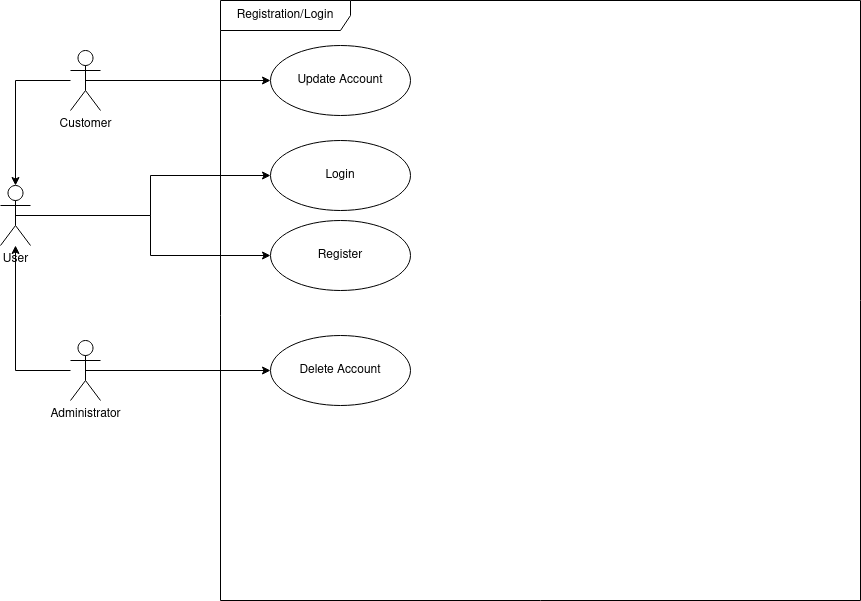

The diagram above was exported from draw.io. Its source (the exported page's mxGraphModel, read from the mxfile embedded in the PNG):
<mxGraphModel dx="1590" dy="1962" grid="1" gridSize="10" guides="1" tooltips="1" connect="1" arrows="1" fold="1" page="1" pageScale="1" pageWidth="827" pageHeight="1169" math="0" shadow="0">
  <root>
    <mxCell id="0" />
    <mxCell id="1" parent="0" />
    <mxCell id="8rBgwBPkQUIoyMie74CR-1" value="Registration/Login" style="shape=umlFrame;whiteSpace=wrap;html=1;width=130;height=30;" parent="1" vertex="1">
      <mxGeometry x="270" y="-1120" width="640" height="600" as="geometry" />
    </mxCell>
    <mxCell id="N2alqbRKXeZHHytXjPun-1" style="edgeStyle=orthogonalEdgeStyle;rounded=0;orthogonalLoop=1;jettySize=auto;html=1;exitX=0.5;exitY=0.5;exitDx=0;exitDy=0;exitPerimeter=0;entryX=0;entryY=0.5;entryDx=0;entryDy=0;" edge="1" parent="1" source="8rBgwBPkQUIoyMie74CR-2" target="8rBgwBPkQUIoyMie74CR-3">
      <mxGeometry relative="1" as="geometry" />
    </mxCell>
    <mxCell id="N2alqbRKXeZHHytXjPun-2" style="edgeStyle=orthogonalEdgeStyle;rounded=0;orthogonalLoop=1;jettySize=auto;html=1;exitX=0.5;exitY=0.5;exitDx=0;exitDy=0;exitPerimeter=0;entryX=0;entryY=0.5;entryDx=0;entryDy=0;" edge="1" parent="1" source="8rBgwBPkQUIoyMie74CR-2" target="8rBgwBPkQUIoyMie74CR-11">
      <mxGeometry relative="1" as="geometry" />
    </mxCell>
    <mxCell id="8rBgwBPkQUIoyMie74CR-2" value="&lt;div&gt;User&lt;/div&gt;" style="shape=umlActor;verticalLabelPosition=bottom;verticalAlign=top;html=1;" parent="1" vertex="1">
      <mxGeometry x="50" y="-935" width="30" height="60" as="geometry" />
    </mxCell>
    <mxCell id="8rBgwBPkQUIoyMie74CR-3" value="Login" style="ellipse;whiteSpace=wrap;html=1;" parent="1" vertex="1">
      <mxGeometry x="320" y="-980" width="140" height="70" as="geometry" />
    </mxCell>
    <mxCell id="8rBgwBPkQUIoyMie74CR-9" value="" style="edgeStyle=orthogonalEdgeStyle;rounded=0;orthogonalLoop=1;jettySize=auto;html=1;" parent="1" source="8rBgwBPkQUIoyMie74CR-4" target="8rBgwBPkQUIoyMie74CR-2" edge="1">
      <mxGeometry relative="1" as="geometry" />
    </mxCell>
    <mxCell id="N2alqbRKXeZHHytXjPun-6" style="edgeStyle=orthogonalEdgeStyle;rounded=0;orthogonalLoop=1;jettySize=auto;html=1;exitX=0.5;exitY=0.5;exitDx=0;exitDy=0;exitPerimeter=0;" edge="1" parent="1" source="8rBgwBPkQUIoyMie74CR-4" target="N2alqbRKXeZHHytXjPun-5">
      <mxGeometry relative="1" as="geometry" />
    </mxCell>
    <mxCell id="8rBgwBPkQUIoyMie74CR-4" value="Administrator" style="shape=umlActor;verticalLabelPosition=bottom;verticalAlign=top;html=1;" parent="1" vertex="1">
      <mxGeometry x="120" y="-780" width="30" height="60" as="geometry" />
    </mxCell>
    <mxCell id="8rBgwBPkQUIoyMie74CR-10" value="" style="edgeStyle=orthogonalEdgeStyle;rounded=0;orthogonalLoop=1;jettySize=auto;html=1;" parent="1" source="8rBgwBPkQUIoyMie74CR-5" target="8rBgwBPkQUIoyMie74CR-2" edge="1">
      <mxGeometry relative="1" as="geometry" />
    </mxCell>
    <mxCell id="N2alqbRKXeZHHytXjPun-4" style="edgeStyle=orthogonalEdgeStyle;rounded=0;orthogonalLoop=1;jettySize=auto;html=1;exitX=0.5;exitY=0.5;exitDx=0;exitDy=0;exitPerimeter=0;entryX=0;entryY=0.5;entryDx=0;entryDy=0;" edge="1" parent="1" source="8rBgwBPkQUIoyMie74CR-5" target="N2alqbRKXeZHHytXjPun-3">
      <mxGeometry relative="1" as="geometry" />
    </mxCell>
    <mxCell id="8rBgwBPkQUIoyMie74CR-5" value="Customer" style="shape=umlActor;verticalLabelPosition=bottom;verticalAlign=top;html=1;" parent="1" vertex="1">
      <mxGeometry x="120" y="-1070" width="30" height="60" as="geometry" />
    </mxCell>
    <mxCell id="8rBgwBPkQUIoyMie74CR-11" value="Register" style="ellipse;whiteSpace=wrap;html=1;" parent="1" vertex="1">
      <mxGeometry x="320" y="-900" width="140" height="70" as="geometry" />
    </mxCell>
    <mxCell id="N2alqbRKXeZHHytXjPun-3" value="Update Account" style="ellipse;whiteSpace=wrap;html=1;" vertex="1" parent="1">
      <mxGeometry x="320" y="-1075" width="140" height="70" as="geometry" />
    </mxCell>
    <mxCell id="N2alqbRKXeZHHytXjPun-5" value="Delete Account" style="ellipse;whiteSpace=wrap;html=1;" vertex="1" parent="1">
      <mxGeometry x="320" y="-785" width="140" height="70" as="geometry" />
    </mxCell>
  </root>
</mxGraphModel>